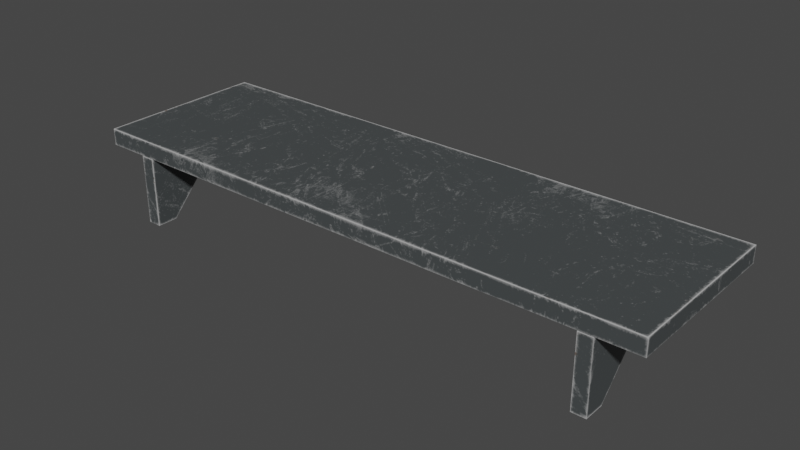 # Source: shelf_medium.blend  (saved by Blender 3.0.42; exported with 4.5.12 LTS)
import bpy
from mathutils import Matrix  # noqa: F401  (used for matrix-valued properties, if any)

bpy.ops.wm.read_factory_settings(use_empty=True)
scene = bpy.context.scene
scene.name = 'Scene'

# ---- collections
col_collection = bpy.data.collections.new('Collection'); scene.collection.children.link(col_collection)

# ---- images (referenced by path relative to the original .blend; pixels are not part of the script)
import os
ASSET_DIR = os.environ.get("B2B_ASSET_DIR", "")  # directory of the original .blend (textures are referenced by path, not embedded)
HERE = os.path.dirname(os.path.abspath(__file__))  # packed textures are extracted next to this script under _unpacked/

def load_image(name, relpath, width, height, colorspace="sRGB"):
    """Load a texture the original file referenced (path relative to the .blend, or extracted next to this script)."""
    p = next((c for c in (os.path.join(HERE, relpath), os.path.join(ASSET_DIR, relpath)) if relpath and os.path.exists(c)), "")
    if p:
        img = bpy.data.images.load(p, check_existing=True)
        img.name = name
    else:  # same state as the original file: an image datablock whose file is absent (Cycles renders it pink)
        img = bpy.data.images.new(name, width, height)
        img.source = "FILE"
        img.filepath = "//" + (relpath or name)
    img.colorspace_settings.name = colorspace
    return img
img_shelf02_basecolor_png = load_image('Shelf02_baseColor.png', '_unpacked/Shelf02_baseColor.4d5f8eb2.png', 1024, 1024, 'sRGB')
img_shelf02_metallicroughness_png = load_image('Shelf02_metallicRoughness.png', '_unpacked/Shelf02_metallicRoughness.ef08a7da.png', 1024, 1024, 'Non-Color')

# ---- materials (node trees are filled in below, after node groups)
mat_shelf02 = bpy.data.materials.new('Shelf02')
mat_shelf02.use_transparent_shadow = False

# ---- material node trees
mat_shelf02.use_nodes = True; mat_shelf02.node_tree.nodes.clear()
_N = mat_shelf02.node_tree.nodes; _L = mat_shelf02.node_tree.links
n0 = _N.new('ShaderNodeBsdfPrincipled'); n0.name = 'Principled BSDF'; n0.location = (10, 300)
n0.distribution = 'GGX'
n0.subsurface_method = 'BURLEY'
n0.inputs[3].default_value = 1.45
n0.inputs[27].default_value = (0.0, 0.0, 0.0, 1.0)
n0.inputs[28].default_value = 1.0
n1 = _N.new('ShaderNodeOutputMaterial'); n1.name = 'Material Output'; n1.location = (320, 270)
n2 = _N.new('ShaderNodeTexImage'); n2.name = 'Image Texture'; n2.location = (-440, 440)
n2.label = 'BASE COLOR'
n2.image = img_shelf02_basecolor_png
n3 = _N.new('ShaderNodeMath'); n3.name = 'Math'; n3.location = (-340, -20)
n3.label = 'Metallic Factor'
n3.operation = 'MULTIPLY'
n3.inputs[1].default_value = 0.0
n3.inputs[2].default_value = 0.0
n4 = _N.new('ShaderNodeSeparateColor'); n4.name = 'Separate RGB'; n4.location = (-550, -95)
n5 = _N.new('ShaderNodeTexImage'); n5.name = 'Image Texture.001'; n5.location = (-840, -20)
n5.label = 'METALLIC ROUGHNESS'
n5.image = img_shelf02_metallicroughness_png
_L.new(n0.outputs[0], n1.inputs[0])
_L.new(n2.outputs[0], n0.inputs[0])
_L.new(n3.outputs[0], n0.inputs[1])
_L.new(n4.outputs[2], n3.inputs[0])
_L.new(n4.outputs[1], n0.inputs[2])
_L.new(n5.outputs[0], n4.inputs[0])
n1.is_active_output = True

# ---- world
world_world = bpy.data.worlds.new('World'); scene.world = world_world
world_world.use_nodes = True; world_world.node_tree.nodes.clear()
_N = world_world.node_tree.nodes; _L = world_world.node_tree.links
n0 = _N.new('ShaderNodeOutputWorld'); n0.name = 'World Output'; n0.location = (300, 300)
n1 = _N.new('ShaderNodeBackground'); n1.name = 'Background'; n1.location = (10, 300)
n1.inputs[0].default_value = (0.05088, 0.05088, 0.05088, 1.0)
_L.new(n1.outputs[0], n0.inputs[0])
n0.is_active_output = True
world_world.color = (0.05088, 0.05088, 0.05088)
world_world.use_sun_shadow = False
world_world.sun_shadow_jitter_overblur = 0.0

# ---- meshes
me_mesh_14 = bpy.data.meshes.new('Mesh_14')
me_mesh_14.from_pydata([(1.6, 0.005757, -0.2777), (1.6, -0.1347, -0.2777), (1.51, -0.1347, -0.2777), (1.51, 0.005757, -0.2777), (1.51, 0.005757, -0.2777), (1.51, -0.1347, -0.2777), (1.51, -0.1347, 0.1771), (1.51, 0.005757, 0.1528), (1.51, 0.005757, 0.1528), (1.51, -0.1347, 0.1771), (1.6, -0.1347, 0.1771), (1.6, 0.005757, 0.1528), (1.6, 0.005757, 0.1528), (1.6, -0.1347, 0.1771), (1.6, -0.1347, -0.2777), (1.6, 0.005757, -0.2777), (1.51, 0.3201, -0.2777), (1.51, 0.3201, -0.142), (1.6, 0.3201, -0.142), (1.6, 0.3201, -0.2777), (1.51, -0.1347, 0.1771), (1.51, -0.1347, -0.2777), (1.6, -0.1347, -0.2777), (1.6, -0.1347, 0.1771), (1.6, 0.3201, -0.142), (1.6, 0.3201, -0.2777), (1.51, 0.3201, -0.142), (1.51, 0.005757, 0.1528), (1.6, 0.005757, 0.1528), (1.6, 0.3201, -0.142), (1.51, 0.3201, -0.2777), (1.51, 0.3201, -0.142), (1.6, 0.3201, -0.2777), (1.51, 0.3201, -0.2777), (-1.509, 0.005757, -0.2777), (-1.509, -0.1347, -0.2777), (-1.599, -0.1347, -0.2777), (-1.599, 0.005757, -0.2777), (-1.599, 0.005757, -0.2777), (-1.599, -0.1347, -0.2777), (-1.599, -0.1347, 0.1771), (-1.599, 0.005757, 0.1528), (-1.599, 0.005757, 0.1528), (-1.599, -0.1347, 0.1771), (-1.509, -0.1347, 0.1771), (-1.509, 0.005757, 0.1528), (-1.509, 0.005757, 0.1528), (-1.509, -0.1347, 0.1771), (-1.509, -0.1347, -0.2777), (-1.509, 0.005757, -0.2777), (-1.599, 0.3201, -0.2777), (-1.599, 0.3201, -0.142), (-1.509, 0.3201, -0.142), (-1.509, 0.3201, -0.2777), (-1.599, -0.1347, 0.1771), (-1.599, -0.1347, -0.2777), (-1.509, -0.1347, -0.2777), (-1.509, -0.1347, 0.1771), (-1.509, 0.3201, -0.142), (-1.509, 0.3201, -0.2777), (-1.599, 0.3201, -0.142), (-1.599, 0.005757, 0.1528), (-1.509, 0.005757, 0.1528), (-1.509, 0.3201, -0.142), (-1.599, 0.3201, -0.2777), (-1.599, 0.3201, -0.142), (-1.509, 0.3201, -0.2777), (-1.599, 0.3201, -0.2777), (1.863, -0.244, -0.2775), (-1.865, -0.244, -0.2775), (-1.865, -0.1363, -0.2775), (1.863, -0.1363, -0.2775), (-1.865, -0.244, -0.2775), (-1.865, -0.244, 0.8301), (-1.865, -0.1363, 0.8301), (-1.865, -0.1363, -0.2775), (-1.865, -0.244, 0.8301), (1.863, -0.244, 0.8301), (1.863, -0.1363, 0.8301), (-1.865, -0.1363, 0.8301), (1.863, -0.244, 0.8301), (1.863, -0.244, -0.2775), (1.863, -0.1363, -0.2775), (1.863, -0.1363, 0.8301), (-1.865, -0.244, -0.2775), (1.863, -0.244, -0.2775), (1.863, -0.244, 0.8301), (-1.865, -0.244, 0.8301), (-1.865, -0.1363, 0.8301), (1.863, -0.1363, 0.8301), (1.863, -0.1363, -0.2775), (-1.865, -0.1363, -0.2775)], [], [(0, 1, 2), (0, 2, 3), (4, 5, 6), (4, 6, 7), (8, 9, 10), (8, 10, 11), (12, 13, 14), (12, 14, 15), (16, 17, 18), (16, 18, 19), (20, 21, 22), (20, 22, 23), (24, 12, 15), (24, 15, 25), (26, 27, 28), (26, 28, 29), (30, 4, 7), (30, 7, 31), (32, 0, 3), (32, 3, 33), (34, 35, 36), (34, 36, 37), (38, 39, 40), (38, 40, 41), (42, 43, 44), (42, 44, 45), (46, 47, 48), (46, 48, 49), (50, 51, 52), (50, 52, 53), (54, 55, 56), (54, 56, 57), (58, 46, 49), (58, 49, 59), (60, 61, 62), (60, 62, 63), (64, 38, 41), (64, 41, 65), (66, 34, 37), (66, 37, 67), (68, 69, 70), (68, 70, 71), (72, 73, 74), (72, 74, 75), (76, 77, 78), (76, 78, 79), (80, 81, 82), (80, 82, 83), (84, 85, 86), (84, 86, 87), (88, 89, 90), (88, 90, 91)])
_uv = me_mesh_14.uv_layers.new(name='UVMap')
_uv.uv.foreach_set('vector', [0.9361, 0.9571, 0.9361, 0.9922, 0.9585, 0.9922, 0.9361, 0.9571, 0.9585, 0.9922, 0.9585, 0.9571, 0.7495, 0.8212, 0.7495, 0.8562, 0.863, 0.8562, 0.7495, 0.8212, 0.863, 0.8562, 0.8569, 0.8212, 0.8948, 0.8508, 0.8948, 0.8152, 0.8724, 0.8152, 0.8948, 0.8508, 0.8724, 0.8152, 0.8724, 0.8508, 0.8569, 0.9137, 0.863, 0.8787, 0.7495, 0.8787, 0.8569, 0.9137, 0.7495, 0.8787, 0.7495, 0.9137, 0.8948, 0.9922, 0.8948, 0.9583, 0.8724, 0.9583, 0.8948, 0.9922, 0.8724, 0.9583, 0.8724, 0.9922, 0.863, 0.8562, 0.7495, 0.8562, 0.7495, 0.8787, 0.863, 0.8562, 0.7495, 0.8787, 0.863, 0.8787, 0.7834, 0.9922, 0.8569, 0.9137, 0.7495, 0.9137, 0.7834, 0.9922, 0.7495, 0.9137, 0.7495, 0.9922, 0.8948, 0.9583, 0.8948, 0.8508, 0.8724, 0.8508, 0.8948, 0.9583, 0.8724, 0.8508, 0.8724, 0.9583, 0.7495, 0.7427, 0.7495, 0.8212, 0.8569, 0.8212, 0.7495, 0.7427, 0.8569, 0.8212, 0.7834, 0.7427, 0.9361, 0.8787, 0.9361, 0.9571, 0.9585, 0.9571, 0.9361, 0.8787, 0.9585, 0.9571, 0.9585, 0.8787, 0.9679, 0.9571, 0.9679, 0.9922, 0.9904, 0.9922, 0.9679, 0.9571, 0.9904, 0.9922, 0.9904, 0.9571, 0.7402, 0.9137, 0.7402, 0.8787, 0.6266, 0.8787, 0.7402, 0.9137, 0.6266, 0.8787, 0.6327, 0.9137, 0.9042, 0.9566, 0.9042, 0.9922, 0.9266, 0.9922, 0.9042, 0.9566, 0.9266, 0.9922, 0.9266, 0.9566, 0.6327, 0.8212, 0.6266, 0.8562, 0.7402, 0.8562, 0.6327, 0.8212, 0.7402, 0.8562, 0.7402, 0.8212, 0.9042, 0.8152, 0.9042, 0.849, 0.9266, 0.849, 0.9042, 0.8152, 0.9266, 0.849, 0.9266, 0.8152, 0.6266, 0.8787, 0.7402, 0.8787, 0.7402, 0.8562, 0.6266, 0.8787, 0.7402, 0.8562, 0.6266, 0.8562, 0.7063, 0.7427, 0.6327, 0.8212, 0.7402, 0.8212, 0.7063, 0.7427, 0.7402, 0.8212, 0.7402, 0.7427, 0.9042, 0.849, 0.9042, 0.9566, 0.9266, 0.9566, 0.9042, 0.849, 0.9266, 0.9566, 0.9266, 0.849, 0.7402, 0.9922, 0.7402, 0.9137, 0.6327, 0.9137, 0.7402, 0.9922, 0.6327, 0.9137, 0.7063, 0.9922, 0.9679, 0.8787, 0.9679, 0.9571, 0.9904, 0.9571, 0.9679, 0.8787, 0.9904, 0.9571, 0.9904, 0.8787, 0.5877, 0.0347, 0.5877, 0.9653, 0.6145, 0.9653, 0.5877, 0.0347, 0.6145, 0.9653, 0.6145, 0.0347, 0.5877, 0.9653, 0.3112, 0.9653, 0.3112, 0.9922, 0.5877, 0.9653, 0.3112, 0.9922, 0.5877, 0.9922, 0.3112, 0.9653, 0.3112, 0.0347, 0.2843, 0.0347, 0.3112, 0.9653, 0.2843, 0.0347, 0.2843, 0.9653, 0.3112, 0.0347, 0.5877, 0.0347, 0.5877, 0.007813, 0.3112, 0.0347, 0.5877, 0.007813, 0.3112, 0.007812, 0.5877, 0.9653, 0.5877, 0.0347, 0.3112, 0.0347, 0.5877, 0.9653, 0.3112, 0.0347, 0.3112, 0.9653, 0.2843, 0.9653, 0.2843, 0.0347, 0.007813, 0.0347, 0.2843, 0.9653, 0.007813, 0.0347, 0.007812, 0.9653])
me_mesh_14.materials.append(mat_shelf02)
me_mesh_14.use_remesh_fix_poles = True
me_mesh_14.use_remesh_preserve_attributes = False
me_mesh_14.update()
me_mesh_14.normals_split_custom_set([tuple(v) for v in zip(*[iter([0.0, 0.0, -1.0, 0.0, 0.0, -1.0, 0.0, 0.0, -1.0, 0.0, 0.0, -1.0, 0.0, 0.0, -1.0, 0.0, 0.0, -1.0, -1.0, 0.0, 0.0, -1.0, 0.0, 0.0, -1.0, 0.0, 0.0, -1.0, -9.858e-07, 0.0, -1.0, -9.858e-07, 0.0, -1.0, -9.858e-07, 0.0, 0.0, 0.1707, 0.9853, 0.0, 0.1707, 0.9853, 0.0, 0.1707, 0.9853, 0.0, 0.1707, 0.9853, 0.0, 0.1707, 0.9853, 0.0, 0.1707, 0.9853, 1.0, 0.0, 0.0, 1.0, 0.0, 0.0, 1.0, 0.0, 0.0, 1.0, 0.0, 0.0, 1.0, 0.0, 0.0, 1.0, 0.0, 0.0, 0.0, 1.0, 0.0, 0.0, 1.0, 0.0, 0.0, 1.0, 0.0, 0.0, 1.0, 0.0, 0.0, 1.0, 0.0, 0.0, 1.0, 0.0, 0.0, -1.0, 0.0, 0.0, -1.0, 0.0, 0.0, -1.0, 0.0, 0.0, -1.0, 0.0, 0.0, -1.0, 0.0, 0.0, -1.0, 0.0, 1.0, 0.0, 0.0, 1.0, 0.0, 0.0, 1.0, 0.0, 0.0, 1.0, 0.0, 0.0, 1.0, 0.0, 0.0, 1.0, 0.0, 0.0, 0.0, 0.6841, 0.7294, 0.0, 0.6841, 0.7294, 0.0, 0.6841, 0.7294, 0.0, 0.6841, 0.7294, 0.0, 0.6841, 0.7294, 0.0, 0.6841, 0.7294, -1.0, 0.0, 0.0, -1.0, 0.0, 0.0, -1.0, 0.0, 0.0, -1.0, 0.0, 0.0, -1.0, 0.0, 0.0, -1.0, 0.0, 0.0, 0.0, 0.0, -1.0, 0.0, 0.0, -1.0, 0.0, 0.0, -1.0, 0.0, 0.0, -1.0, 0.0, 0.0, -1.0, 0.0, 0.0, -1.0, 0.0, 0.0, -1.0, 0.0, 0.0, -1.0, 0.0, 0.0, -1.0, 0.0, 0.0, -1.0, 0.0, 0.0, -1.0, 0.0, 0.0, -1.0, -1.0, 0.0, 0.0, -1.0, 0.0, 0.0, -1.0, 0.0, 0.0, -1.0, 1.232e-06, 0.0, -1.0, 1.232e-06, 0.0, -1.0, 1.232e-06, 0.0, 0.0, 0.1707, 0.9853, 0.0, 0.1707, 0.9853, 0.0, 0.1707, 0.9853, 0.0, 0.1707, 0.9853, 0.0, 0.1707, 0.9853, 0.0, 0.1707, 0.9853, 1.0, 0.0, 0.0, 1.0, 0.0, 0.0, 1.0, 0.0, 0.0, 1.0, 0.0, 0.0, 1.0, 0.0, 0.0, 1.0, 0.0, 0.0, 0.0, 1.0, 0.0, 0.0, 1.0, 0.0, 0.0, 1.0, 0.0, 0.0, 1.0, 0.0, 0.0, 1.0, 0.0, 0.0, 1.0, 0.0, 0.0, -1.0, 0.0, 0.0, -1.0, 0.0, 0.0, -1.0, 0.0, 0.0, -1.0, 0.0, 0.0, -1.0, 0.0, 0.0, -1.0, 0.0, 1.0, -8.812e-07, 0.0, 1.0, -8.812e-07, 0.0, 1.0, -8.812e-07, 0.0, 1.0, 0.0, 0.0, 1.0, 0.0, 0.0, 1.0, 0.0, 0.0, 0.0, 0.6841, 0.7294, 0.0, 0.6841, 0.7294, 0.0, 0.6841, 0.7294, 0.0, 0.6841, 0.7294, 0.0, 0.6841, 0.7294, 0.0, 0.6841, 0.7294, -1.0, 0.0, 0.0, -1.0, 0.0, 0.0, -1.0, 0.0, 0.0, -1.0, -1.398e-06, 0.0, -1.0, -1.398e-06, 0.0, -1.0, -1.398e-06, 0.0, 0.0, 0.0, -1.0, 0.0, 0.0, -1.0, 0.0, 0.0, -1.0, 0.0, 0.0, -1.0, 0.0, 0.0, -1.0, 0.0, 0.0, -1.0, 0.0, 0.0, -1.0, 0.0, 0.0, -1.0, 0.0, 0.0, -1.0, -8.404e-10, 0.0, -1.0, -8.404e-10, 0.0, -1.0, -8.404e-10, 0.0, -1.0, -1.0, 0.0, 0.0, -1.0, 0.0, 0.0, -1.0, 0.0, 0.0, -1.0, 0.0, 0.0, -1.0, 0.0, 0.0, -1.0, 0.0, 0.0, 0.0, 0.0, 1.0, 0.0, 0.0, 1.0, 0.0, 0.0, 1.0, -9.247e-09, 0.0, 1.0, -9.247e-09, 0.0, 1.0, -9.247e-09, 0.0, 1.0, 1.0, 0.0, 0.0, 1.0, 0.0, 0.0, 1.0, 0.0, 0.0, 1.0, 0.0, 0.0, 1.0, 0.0, 0.0, 1.0, 0.0, 0.0, 0.0, -1.0, 0.0, 0.0, -1.0, 0.0, 0.0, -1.0, 0.0, 0.0, -1.0, 0.0, 0.0, -1.0, 0.0, 0.0, -1.0, 0.0, 2.558e-07, 1.0, 0.0, 2.558e-07, 1.0, 0.0, 2.558e-07, 1.0, 0.0, 2.558e-07, 1.0, 0.0, 2.558e-07, 1.0, 0.0, 2.558e-07, 1.0, 0.0])] * 3)])

# ---- objects
ob_mesh_14 = bpy.data.objects.new('Mesh_14', me_mesh_14)
ob_rootnode__gltf_orientation_matrix = bpy.data.objects.new('RootNode (gltf orientation matrix)', None)
ob_rootnode__model_correction_matrix = bpy.data.objects.new('RootNode (model correction matrix)', None)
ob_scenefinal_obj_cleaner_materialmerger_gles = bpy.data.objects.new('SceneFinal.obj.cleaner.materialmerger.gles', None)

# ---- transforms, parenting, visibility, modifiers, constraints
ob_mesh_14.parent = ob_scenefinal_obj_cleaner_materialmerger_gles
ob_mesh_14.location = (0.0, 3.291e-08, -0.245)
ob_mesh_14.rotation_mode = 'QUATERNION'
ob_mesh_14.rotation_quaternion = (1.0, 0.0, 0.0, 0.0)
ob_rootnode__gltf_orientation_matrix.location = (0.0, 0.0, 0.0)
ob_rootnode__gltf_orientation_matrix.rotation_mode = 'QUATERNION'
ob_rootnode__gltf_orientation_matrix.rotation_quaternion = (0.7071, -0.7071, 0.0, 0.0)
ob_rootnode__model_correction_matrix.parent = ob_rootnode__gltf_orientation_matrix
ob_rootnode__model_correction_matrix.location = (0.0, 0.0, 0.0)
ob_rootnode__model_correction_matrix.rotation_mode = 'QUATERNION'
ob_rootnode__model_correction_matrix.rotation_quaternion = (1.0, 0.0, 0.0, 0.0)
ob_scenefinal_obj_cleaner_materialmerger_gles.parent = ob_rootnode__model_correction_matrix
ob_scenefinal_obj_cleaner_materialmerger_gles.location = (0.0, 0.0, 0.0)
ob_scenefinal_obj_cleaner_materialmerger_gles.rotation_mode = 'QUATERNION'
ob_scenefinal_obj_cleaner_materialmerger_gles.rotation_quaternion = (1.0, 0.0, 0.0, 0.0)

# ---- collection membership
col_collection.objects.link(ob_mesh_14)
col_collection.objects.link(ob_rootnode__gltf_orientation_matrix)
col_collection.objects.link(ob_rootnode__model_correction_matrix)
col_collection.objects.link(ob_scenefinal_obj_cleaner_materialmerger_gles)

# ---- scene / render settings (as saved in the file)
scene.frame_start = 1; scene.frame_end = 250; scene.frame_set(1)
scene.render.engine = 'BLENDER_EEVEE_NEXT'
scene.cycles.sampling_pattern = 'TABULATED_SOBOL'
scene.cycles.use_light_tree = False
scene.view_settings.view_transform = 'Filmic'
bpy.context.view_layer.update()

# ---- added for rendering (the .blend has no active camera and no usable light): camera, sun
cam_auto = bpy.data.cameras.new('AutoCamera')
cam_auto.lens = 50.0
cam_auto.sensor_width = 36.0
cam_auto.clip_end = 1000.0
ob_auto_camera = bpy.data.objects.new('AutoCamera', cam_auto)
scene.collection.objects.link(ob_auto_camera)
ob_auto_camera.location = (3.63472, -4.33188, 2.87072)
ob_auto_camera.rotation_euler = (1.09748, -7.21219e-08, 0.694738)
scene.camera = ob_auto_camera
light_auto_sun = bpy.data.lights.new('AutoSun', 'SUN')
light_auto_sun.energy = 3.0
light_auto_sun.angle = 0.0523599
ob_auto_sun = bpy.data.objects.new('AutoSun', light_auto_sun)
scene.collection.objects.link(ob_auto_sun)
ob_auto_sun.rotation_euler = (0.872665, 0.174533, 0.523599)
bpy.context.view_layer.update()
